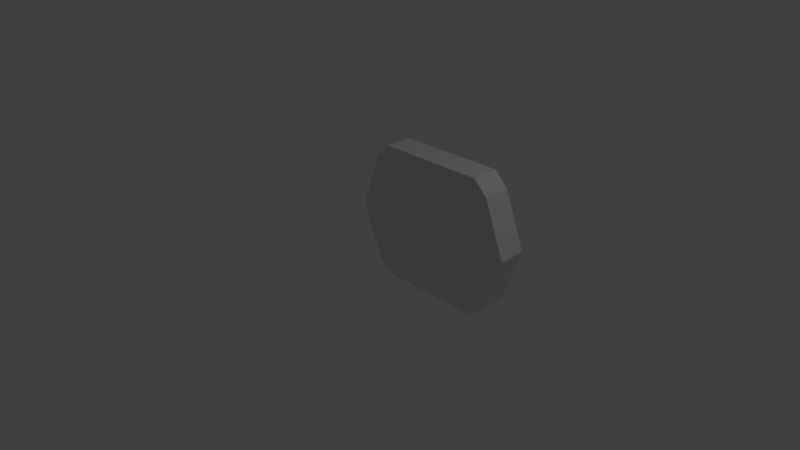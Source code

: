 # Source: bucovarang.blend  (saved by Blender 2.73.0; exported with 4.5.12 LTS)
import bpy
from mathutils import Matrix  # noqa: F401  (used for matrix-valued properties, if any)

bpy.ops.wm.read_factory_settings(use_empty=True)
scene = bpy.context.scene
scene.name = 'Scene'

# ---- collections
col_collection_1 = bpy.data.collections.new('Collection 1'); scene.collection.children.link(col_collection_1)

# ---- materials (node trees are filled in below, after node groups)
mat_material = bpy.data.materials.new('Material')
mat_material.alpha_threshold = 0.0
mat_material.use_transparent_shadow = False
mat_material.roughness = 0.5
mat_material.line_color = (0.0, 0.0, 0.0, 1.0)

# ---- material node trees

# ---- world
world_world = bpy.data.worlds.new('World'); scene.world = world_world
world_world.color = (0.05088, 0.05088, 0.05088)
world_world.use_sun_shadow = False
world_world.sun_shadow_jitter_overblur = 0.0
world_world.cycles.sampling_method = 'MANUAL'
world_world.cycles.sample_map_resolution = 256

# ---- cameras
cam_camera = bpy.data.cameras.new('Camera')
cam_camera.clip_end = 100.0
cam_camera.lens = 35.0
cam_camera.sensor_width = 32.0
cam_camera.sensor_height = 18.0
cam_camera.ortho_scale = 7.314
cam_camera.dof.focus_distance = 0.0
cam_camera.dof.aperture_fstop = 128.0

# ---- lights
light_lamp = bpy.data.lights.new('Lamp', 'POINT')
light_lamp.transmission_factor = 0.0
light_lamp.cutoff_distance = 30.0
light_lamp.energy = 100.0
light_lamp.shadow_buffer_clip_start = 1.001
light_lamp.shadow_soft_size = 0.1
light_lamp.shadow_maximum_resolution = 0.006
light_lamp.use_absolute_resolution = True
light_lamp.cycles.use_multiple_importance_sampling = False

# ---- meshes
me_cube = bpy.data.meshes.new('Cube')
me_cube.from_pydata([(-1.1, -1.0, 0.0), (-1.1, -1.2, 0.0), (-1.3, -1.2, 0.0), (-1.3, -1.0, 0.0), (-0.8, -1.0, 0.8), (-0.8, -1.2, 0.8), (-1.0, -1.2, 0.8), (-1.0, -1.0, 0.8), (-0.8, -1.0, 1.0), (-0.8, -1.2, 1.0), (-1.1, -1.4, 0.0), (-1.3, -1.4, 0.0), (-0.8, -1.4, 0.8), (-1.0, -1.4, 0.8), (-0.8, -1.4, 1.0), (1.1, -1.0, 0.0), (1.1, -1.2, 0.0), (0.8, -1.0, 0.8), (0.8, -1.2, 0.8), (0.8, -1.0, 1.0), (0.8, -1.2, 1.0), (1.1, -1.4, 0.0), (0.8, -1.4, 0.8), (0.8, -1.4, 1.0), (1.3, -1.0, 0.0), (1.3, -1.2, 0.0), (1.0, -1.0, 0.8), (1.0, -1.2, 0.8), (1.3, -1.4, 0.0), (1.0, -1.4, 0.8), (-0.8, -1.0, -0.8), (-0.8, -1.2, -0.8), (-1.0, -1.2, -0.8), (-1.0, -1.0, -0.8), (-0.8, -1.4, -0.8), (-1.0, -1.4, -0.8), (0.8, -1.0, -0.8), (0.8, -1.2, -0.8), (0.8, -1.4, -0.8), (1.0, -1.0, -0.8), (1.0, -1.2, -0.8), (1.0, -1.4, -0.8), (-0.8, -1.0, -1.0), (-0.8, -1.2, -1.0), (-0.8, -1.4, -1.0), (0.8, -1.0, -1.0), (0.8, -1.2, -1.0), (0.8, -1.4, -1.0)], [(18, 27)], [(0, 4, 5, 1), (2, 6, 7, 3), (4, 0, 3, 7), (5, 4, 8, 9), (10, 12, 13, 11), (9, 6, 13, 14), (5, 9, 14, 12), (6, 2, 11, 13), (1, 5, 12, 10), (9, 14, 23, 20), (12, 22, 23, 14), (8, 19, 17, 4), (9, 5, 18, 20), (9, 20, 19, 8), (22, 29, 23), (12, 14, 13), (17, 19, 26), (23, 29, 27, 20), (8, 4, 7), (6, 9, 8, 7), (20, 27, 26, 19), (29, 28, 25, 27), (12, 5, 18, 22), (27, 25, 24, 26), (17, 4, 5, 18), (15, 16, 37, 36), (21, 28, 29, 22), (24, 15, 17, 26), (15, 17, 18, 16), (21, 22, 18, 16), (1, 16, 18, 5), (15, 0, 4, 17), (36, 37, 46, 45), (24, 25, 40, 39), (25, 28, 41, 40), (21, 16, 37, 38), (16, 25, 40, 37), (15, 24, 39, 36), (28, 21, 38, 41), (16, 1, 31, 37), (0, 15, 36, 30), (11, 2, 32, 35), (10, 11, 35, 34), (2, 3, 33, 32), (1, 10, 34, 31), (3, 0, 30, 33), (1, 0, 30, 31), (42, 45, 46, 43), (38, 37, 46, 47), (47, 38, 34, 44), (30, 36, 45, 42), (31, 34, 44, 43), (31, 30, 42, 43), (44, 43, 46, 47), (37, 31, 34, 38), (44, 34, 35), (44, 35, 32, 43), (43, 32, 33, 42), (30, 42, 33), (47, 41, 38), (46, 40, 41, 47), (45, 39, 40, 46), (39, 45, 36)])
me_cube.materials.append(mat_material)
me_cube.use_remesh_preserve_volume = False
me_cube.use_remesh_preserve_attributes = False
me_cube.use_mirror_vertex_groups = False
me_cube.update()

# ---- objects
ob_cube = bpy.data.objects.new('Cube', me_cube)
ob_lamp = bpy.data.objects.new('Lamp', light_lamp)
ob_camera = bpy.data.objects.new('Camera', cam_camera)

# ---- transforms, parenting, visibility, modifiers, constraints
ob_cube.location = (0.0, 0.0, 0.0)
ob_cube.rotation_euler = (0.0, -0.0, 9.425)
ob_cube.lock_rotations_4d = False
ob_cube.empty_display_type = 'ARROWS'
ob_cube.lineart.crease_threshold = 0.0
ob_lamp.location = (4.076, 1.005, 5.904)
ob_lamp.rotation_euler = (0.6503, 0.05522, 1.866)
ob_lamp.lock_rotations_4d = False
ob_lamp.empty_display_type = 'ARROWS'
ob_lamp.color = (0.0, 0.0, 0.0, 0.0)
ob_lamp.lineart.crease_threshold = 0.0
ob_camera.location = (7.481, -6.508, 5.344)
ob_camera.rotation_euler = (1.109, 0.01082, 0.8149)
ob_camera.lock_rotations_4d = False
ob_camera.empty_display_type = 'ARROWS'
ob_camera.color = (0.0, 0.0, 0.0, 0.0)
ob_camera.display_type = 'WIRE'
ob_camera.lineart.crease_threshold = 0.0

# ---- collection membership
col_collection_1.objects.link(ob_cube)
col_collection_1.objects.link(ob_lamp)
col_collection_1.objects.link(ob_camera)

# ---- scene / render settings (as saved in the file)
scene.camera = ob_camera
scene.frame_start = 1; scene.frame_end = 250; scene.frame_set(1)
scene.render.engine = 'BLENDER_EEVEE_NEXT'
scene.render.resolution_percentage = 50
scene.render.dither_intensity = 0.0
scene.cycles.use_denoising = False
scene.cycles.samples = 10
scene.cycles.sampling_pattern = 'TABULATED_SOBOL'
scene.cycles.light_sampling_threshold = 0.0
scene.cycles.use_adaptive_sampling = False
scene.cycles.use_light_tree = False
scene.cycles.blur_glossy = 0.0
scene.cycles.pixel_filter_type = 'GAUSSIAN'
scene.cycles.sample_clamp_indirect = 0.0
scene.view_settings.view_transform = 'Standard'
bpy.context.view_layer.update()
